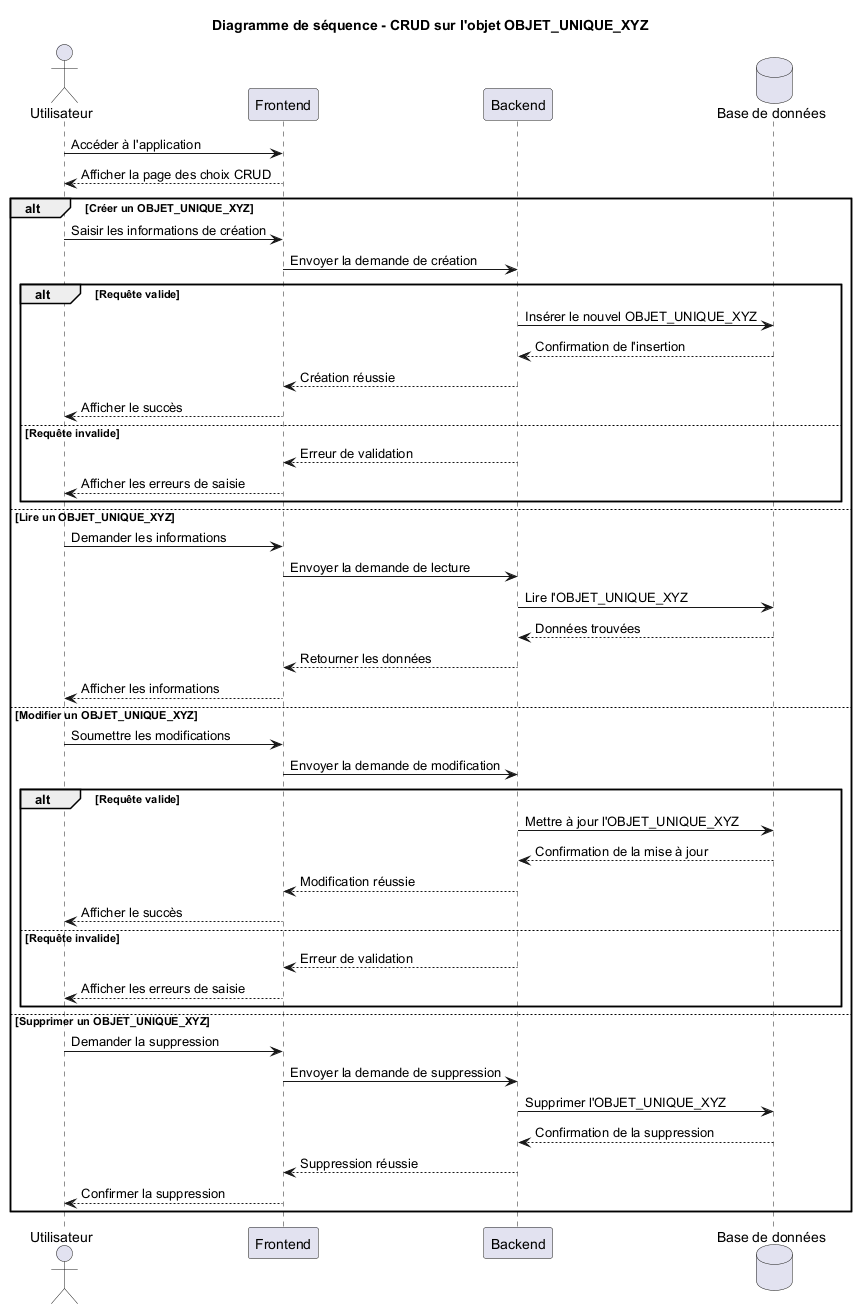

The diagram above was rendered by PlantUML. Its source (embedded in the PNG):
@startuml
title Diagramme de séquence - CRUD sur l'objet OBJET_UNIQUE_XYZ

actor Utilisateur
participant "Frontend" as Frontend
participant "Backend" as Backend
database "Base de données" as BDD

Utilisateur -> Frontend : Accéder à l'application
Frontend --> Utilisateur : Afficher la page des choix CRUD

alt Créer un OBJET_UNIQUE_XYZ
    Utilisateur -> Frontend : Saisir les informations de création
    Frontend -> Backend : Envoyer la demande de création

    alt Requête valide
        Backend -> BDD : Insérer le nouvel OBJET_UNIQUE_XYZ
        BDD --> Backend : Confirmation de l'insertion
        Backend --> Frontend : Création réussie
        Frontend --> Utilisateur : Afficher le succès
    else Requête invalide
        Backend --> Frontend : Erreur de validation
        Frontend --> Utilisateur : Afficher les erreurs de saisie
    end

else Lire un OBJET_UNIQUE_XYZ
    Utilisateur -> Frontend : Demander les informations
    Frontend -> Backend : Envoyer la demande de lecture
    Backend -> BDD : Lire l'OBJET_UNIQUE_XYZ
    BDD --> Backend : Données trouvées
    Backend --> Frontend : Retourner les données
    Frontend --> Utilisateur : Afficher les informations

else Modifier un OBJET_UNIQUE_XYZ
    Utilisateur -> Frontend : Soumettre les modifications
    Frontend -> Backend : Envoyer la demande de modification

    alt Requête valide
        Backend -> BDD : Mettre à jour l'OBJET_UNIQUE_XYZ
        BDD --> Backend : Confirmation de la mise à jour
        Backend --> Frontend : Modification réussie
        Frontend --> Utilisateur : Afficher le succès
    else Requête invalide
        Backend --> Frontend : Erreur de validation
        Frontend --> Utilisateur : Afficher les erreurs de saisie
    end

else Supprimer un OBJET_UNIQUE_XYZ
    Utilisateur -> Frontend : Demander la suppression
    Frontend -> Backend : Envoyer la demande de suppression
    Backend -> BDD : Supprimer l'OBJET_UNIQUE_XYZ
    BDD --> Backend : Confirmation de la suppression
    Backend --> Frontend : Suppression réussie
    Frontend --> Utilisateur : Confirmer la suppression

end

@enduml